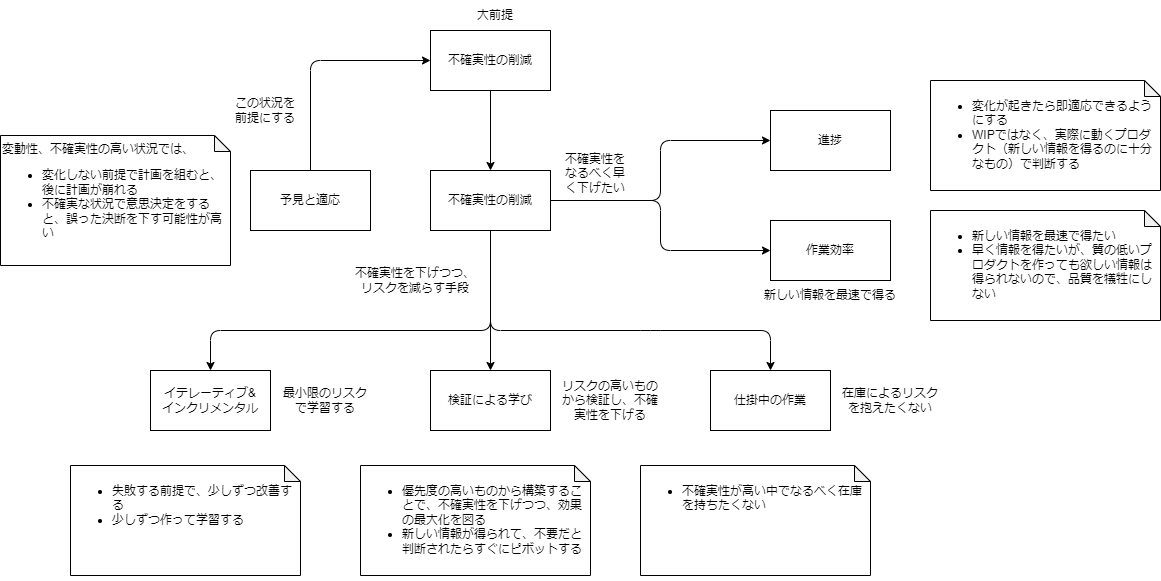

The diagram above was exported from draw.io. Its source (the exported page's mxGraphModel, read from the mxfile embedded in the PNG):
<mxGraphModel dx="1434" dy="779" grid="1" gridSize="10" guides="1" tooltips="1" connect="1" arrows="1" fold="1" page="1" pageScale="1" pageWidth="850" pageHeight="1100" background="#ffffff" math="0" shadow="0">
  <root>
    <mxCell id="0" />
    <mxCell id="1" parent="0" />
    <mxCell id="34" style="edgeStyle=none;html=1;exitX=1;exitY=0.5;exitDx=0;exitDy=0;entryX=0;entryY=0.5;entryDx=0;entryDy=0;" edge="1" parent="1" source="2" target="8">
      <mxGeometry relative="1" as="geometry">
        <Array as="points">
          <mxPoint x="700" y="240" />
          <mxPoint x="700" y="290" />
        </Array>
      </mxGeometry>
    </mxCell>
    <mxCell id="35" style="edgeStyle=none;html=1;exitX=1;exitY=0.5;exitDx=0;exitDy=0;entryX=0;entryY=0.5;entryDx=0;entryDy=0;" edge="1" parent="1" source="2" target="9">
      <mxGeometry relative="1" as="geometry">
        <Array as="points">
          <mxPoint x="700" y="240" />
          <mxPoint x="700" y="180" />
        </Array>
      </mxGeometry>
    </mxCell>
    <mxCell id="2" value="不確実性の削減" style="rounded=0;whiteSpace=wrap;html=1;" vertex="1" parent="1">
      <mxGeometry x="470" y="210" width="120" height="60" as="geometry" />
    </mxCell>
    <mxCell id="3" value="イテレーティブ&amp;amp;&lt;br&gt;インクリメンタル" style="rounded=0;whiteSpace=wrap;html=1;" vertex="1" parent="1">
      <mxGeometry x="190" y="410" width="120" height="60" as="geometry" />
    </mxCell>
    <mxCell id="4" value="予見と適応" style="rounded=0;whiteSpace=wrap;html=1;" vertex="1" parent="1">
      <mxGeometry x="290" y="210" width="120" height="60" as="geometry" />
    </mxCell>
    <mxCell id="5" value="検証による学び" style="rounded=0;whiteSpace=wrap;html=1;" vertex="1" parent="1">
      <mxGeometry x="470" y="410" width="120" height="60" as="geometry" />
    </mxCell>
    <mxCell id="6" value="仕掛中の作業" style="rounded=0;whiteSpace=wrap;html=1;" vertex="1" parent="1">
      <mxGeometry x="750" y="410" width="120" height="60" as="geometry" />
    </mxCell>
    <mxCell id="7" value="不確実性の削減" style="rounded=0;whiteSpace=wrap;html=1;" vertex="1" parent="1">
      <mxGeometry x="470" y="70" width="120" height="60" as="geometry" />
    </mxCell>
    <mxCell id="8" value="作業効率" style="rounded=0;whiteSpace=wrap;html=1;" vertex="1" parent="1">
      <mxGeometry x="810" y="260" width="120" height="60" as="geometry" />
    </mxCell>
    <mxCell id="9" value="進捗" style="rounded=0;whiteSpace=wrap;html=1;" vertex="1" parent="1">
      <mxGeometry x="810" y="150" width="120" height="60" as="geometry" />
    </mxCell>
    <mxCell id="11" value="大前提" style="text;html=1;strokeColor=none;fillColor=none;align=center;verticalAlign=middle;whiteSpace=wrap;rounded=0;" vertex="1" parent="1">
      <mxGeometry x="505" y="40" width="60" height="30" as="geometry" />
    </mxCell>
    <mxCell id="16" value="変動性、不確実性の高い状況では、&lt;br&gt;&lt;ul&gt;&lt;li&gt;変化しない前提で計画を組むと、後に計画が崩れる&lt;/li&gt;&lt;li&gt;不確実な状況で意思決定をすると、誤った決断を下す可能性が高い&lt;/li&gt;&lt;/ul&gt;" style="shape=note;whiteSpace=wrap;html=1;backgroundOutline=1;darkOpacity=0.05;size=16;align=left;verticalAlign=top;" vertex="1" parent="1">
      <mxGeometry x="40" y="175" width="230" height="130" as="geometry" />
    </mxCell>
    <mxCell id="17" value="" style="endArrow=classic;html=1;exitX=0.5;exitY=0;exitDx=0;exitDy=0;entryX=0;entryY=0.5;entryDx=0;entryDy=0;" edge="1" parent="1" source="4" target="7">
      <mxGeometry width="50" height="50" relative="1" as="geometry">
        <mxPoint x="520" y="340" as="sourcePoint" />
        <mxPoint x="570" y="290" as="targetPoint" />
        <Array as="points">
          <mxPoint x="350" y="100" />
        </Array>
      </mxGeometry>
    </mxCell>
    <mxCell id="18" value="この状況を前提にする" style="text;html=1;strokeColor=none;fillColor=none;align=center;verticalAlign=middle;whiteSpace=wrap;rounded=0;" vertex="1" parent="1">
      <mxGeometry x="270" y="135" width="70" height="30" as="geometry" />
    </mxCell>
    <mxCell id="19" value="" style="endArrow=classic;html=1;entryX=0.5;entryY=0;entryDx=0;entryDy=0;" edge="1" parent="1" target="6">
      <mxGeometry width="50" height="50" relative="1" as="geometry">
        <mxPoint x="530" y="270" as="sourcePoint" />
        <mxPoint x="570" y="440" as="targetPoint" />
        <Array as="points">
          <mxPoint x="530" y="370" />
          <mxPoint x="690" y="370" />
          <mxPoint x="810" y="370" />
        </Array>
      </mxGeometry>
    </mxCell>
    <mxCell id="20" value="" style="endArrow=classic;html=1;exitX=0.5;exitY=1;exitDx=0;exitDy=0;entryX=0.5;entryY=0;entryDx=0;entryDy=0;" edge="1" parent="1" source="2" target="3">
      <mxGeometry width="50" height="50" relative="1" as="geometry">
        <mxPoint x="530" y="500" as="sourcePoint" />
        <mxPoint x="580" y="450" as="targetPoint" />
        <Array as="points">
          <mxPoint x="530" y="370" />
          <mxPoint x="250" y="370" />
        </Array>
      </mxGeometry>
    </mxCell>
    <mxCell id="21" value="" style="endArrow=classic;html=1;exitX=0.5;exitY=1;exitDx=0;exitDy=0;entryX=0.5;entryY=0;entryDx=0;entryDy=0;" edge="1" parent="1" source="2" target="5">
      <mxGeometry width="50" height="50" relative="1" as="geometry">
        <mxPoint x="540" y="510" as="sourcePoint" />
        <mxPoint x="590" y="460" as="targetPoint" />
      </mxGeometry>
    </mxCell>
    <mxCell id="22" value="不確実性をなるべく早く下げたい" style="text;html=1;strokeColor=none;fillColor=none;align=center;verticalAlign=middle;whiteSpace=wrap;rounded=0;" vertex="1" parent="1">
      <mxGeometry x="600" y="190" width="70" height="45" as="geometry" />
    </mxCell>
    <mxCell id="23" value="&lt;ul&gt;&lt;li&gt;優先度の高いものから構築することで、不確実性を下げつつ、効果の最大化を図る&lt;/li&gt;&lt;li&gt;新しい情報が得られて、不要だと判断されたらすぐにピボットする&lt;/li&gt;&lt;/ul&gt;" style="shape=note;whiteSpace=wrap;html=1;backgroundOutline=1;darkOpacity=0.05;size=16;align=left;verticalAlign=top;" vertex="1" parent="1">
      <mxGeometry x="400" y="505" width="230" height="110" as="geometry" />
    </mxCell>
    <mxCell id="24" value="&lt;ul&gt;&lt;li&gt;失敗する前提で、少しずつ改善する&lt;/li&gt;&lt;li&gt;少しずつ作って学習する&lt;/li&gt;&lt;/ul&gt;" style="shape=note;whiteSpace=wrap;html=1;backgroundOutline=1;darkOpacity=0.05;size=16;align=left;verticalAlign=top;" vertex="1" parent="1">
      <mxGeometry x="110" y="505" width="230" height="110" as="geometry" />
    </mxCell>
    <mxCell id="25" value="&lt;ul&gt;&lt;li&gt;不確実性が高い中でなるべく在庫を持ちたくない&lt;/li&gt;&lt;/ul&gt;" style="shape=note;whiteSpace=wrap;html=1;backgroundOutline=1;darkOpacity=0.05;size=16;align=left;verticalAlign=top;" vertex="1" parent="1">
      <mxGeometry x="680" y="505" width="230" height="110" as="geometry" />
    </mxCell>
    <mxCell id="26" value="" style="endArrow=classic;html=1;exitX=0.5;exitY=1;exitDx=0;exitDy=0;entryX=0.5;entryY=0;entryDx=0;entryDy=0;" edge="1" parent="1" source="7" target="2">
      <mxGeometry width="50" height="50" relative="1" as="geometry">
        <mxPoint x="520" y="270" as="sourcePoint" />
        <mxPoint x="570" y="220" as="targetPoint" />
      </mxGeometry>
    </mxCell>
    <mxCell id="27" value="不確実性を下げつつ、リスクを減らす手段" style="text;html=1;strokeColor=none;fillColor=none;align=center;verticalAlign=middle;whiteSpace=wrap;rounded=0;" vertex="1" parent="1">
      <mxGeometry x="390" y="305" width="130" height="30" as="geometry" />
    </mxCell>
    <mxCell id="28" value="最小限のリスクで学習する" style="text;html=1;strokeColor=none;fillColor=none;align=center;verticalAlign=middle;whiteSpace=wrap;rounded=0;" vertex="1" parent="1">
      <mxGeometry x="320" y="425" width="90" height="30" as="geometry" />
    </mxCell>
    <mxCell id="29" value="リスクの高いものから検証し、不確実性を下げる" style="text;html=1;strokeColor=none;fillColor=none;align=center;verticalAlign=middle;whiteSpace=wrap;rounded=0;" vertex="1" parent="1">
      <mxGeometry x="600" y="417.5" width="100" height="45" as="geometry" />
    </mxCell>
    <mxCell id="30" value="在庫によるリスクを抱えたくない" style="text;html=1;strokeColor=none;fillColor=none;align=center;verticalAlign=middle;whiteSpace=wrap;rounded=0;" vertex="1" parent="1">
      <mxGeometry x="880" y="417.5" width="100" height="45" as="geometry" />
    </mxCell>
    <mxCell id="36" value="新しい情報を最速で得る" style="text;html=1;strokeColor=none;fillColor=none;align=center;verticalAlign=middle;whiteSpace=wrap;rounded=0;" vertex="1" parent="1">
      <mxGeometry x="795" y="320" width="150" height="30" as="geometry" />
    </mxCell>
    <mxCell id="38" value="&lt;ul&gt;&lt;li&gt;変化が起きたら即適応できるようにする&lt;/li&gt;&lt;li&gt;WIPではなく、実際に動くプロダクト（新しい情報を得るのに十分なもの）で判断する&lt;/li&gt;&lt;/ul&gt;" style="shape=note;whiteSpace=wrap;html=1;backgroundOutline=1;darkOpacity=0.05;size=16;align=left;verticalAlign=top;" vertex="1" parent="1">
      <mxGeometry x="970" y="120" width="230" height="110" as="geometry" />
    </mxCell>
    <mxCell id="39" value="&lt;ul&gt;&lt;li&gt;新しい情報を最速で得たい&lt;/li&gt;&lt;li&gt;早く情報を得たいが、質の低いプロダクトを作っても欲しい情報は得られないので、品質を犠牲にしない&lt;/li&gt;&lt;/ul&gt;" style="shape=note;whiteSpace=wrap;html=1;backgroundOutline=1;darkOpacity=0.05;size=16;align=left;verticalAlign=top;" vertex="1" parent="1">
      <mxGeometry x="970" y="250" width="230" height="110" as="geometry" />
    </mxCell>
  </root>
</mxGraphModel>